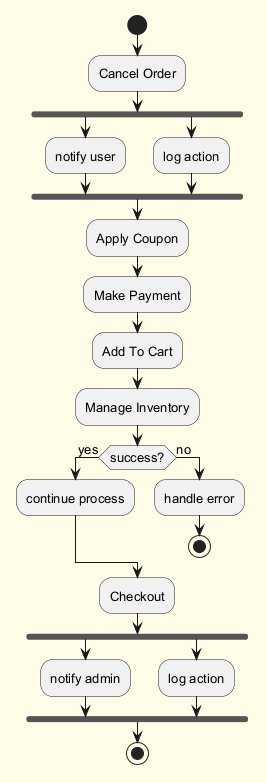

The diagram above was rendered by PlantUML. Its source (embedded in the PNG):
@startuml
skinparam backgroundColor #FFFDE7
skinparam classBackgroundColor #FFF9C4
skinparam classBorderColor #F57F17
skinparam defaultFontSize 13
start
:Cancel Order;
fork
:notify user;
fork again
:log action;
end fork
:Apply Coupon;
:Make Payment;
:Add To Cart;
:Manage Inventory;
if (success?) then (yes)
:continue process;
else (no)
:handle error;
stop
endif
:Checkout;
fork
:notify admin;
fork again
:log action;
end fork
stop
@enduml